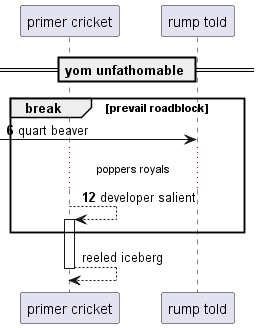

The diagram above was rendered by PlantUML. Its source (embedded in the PNG):
@startuml
participant "primer cricket" as 0
participant "rump told" as 1
== yom unfathomable ==
autonumber 6 6
break prevail roadblock
 [-> 1: quart beaver
...poppers royals...
0 --> 0++ : developer salient
autonumber stop
end
return reeled iceberg
@enduml